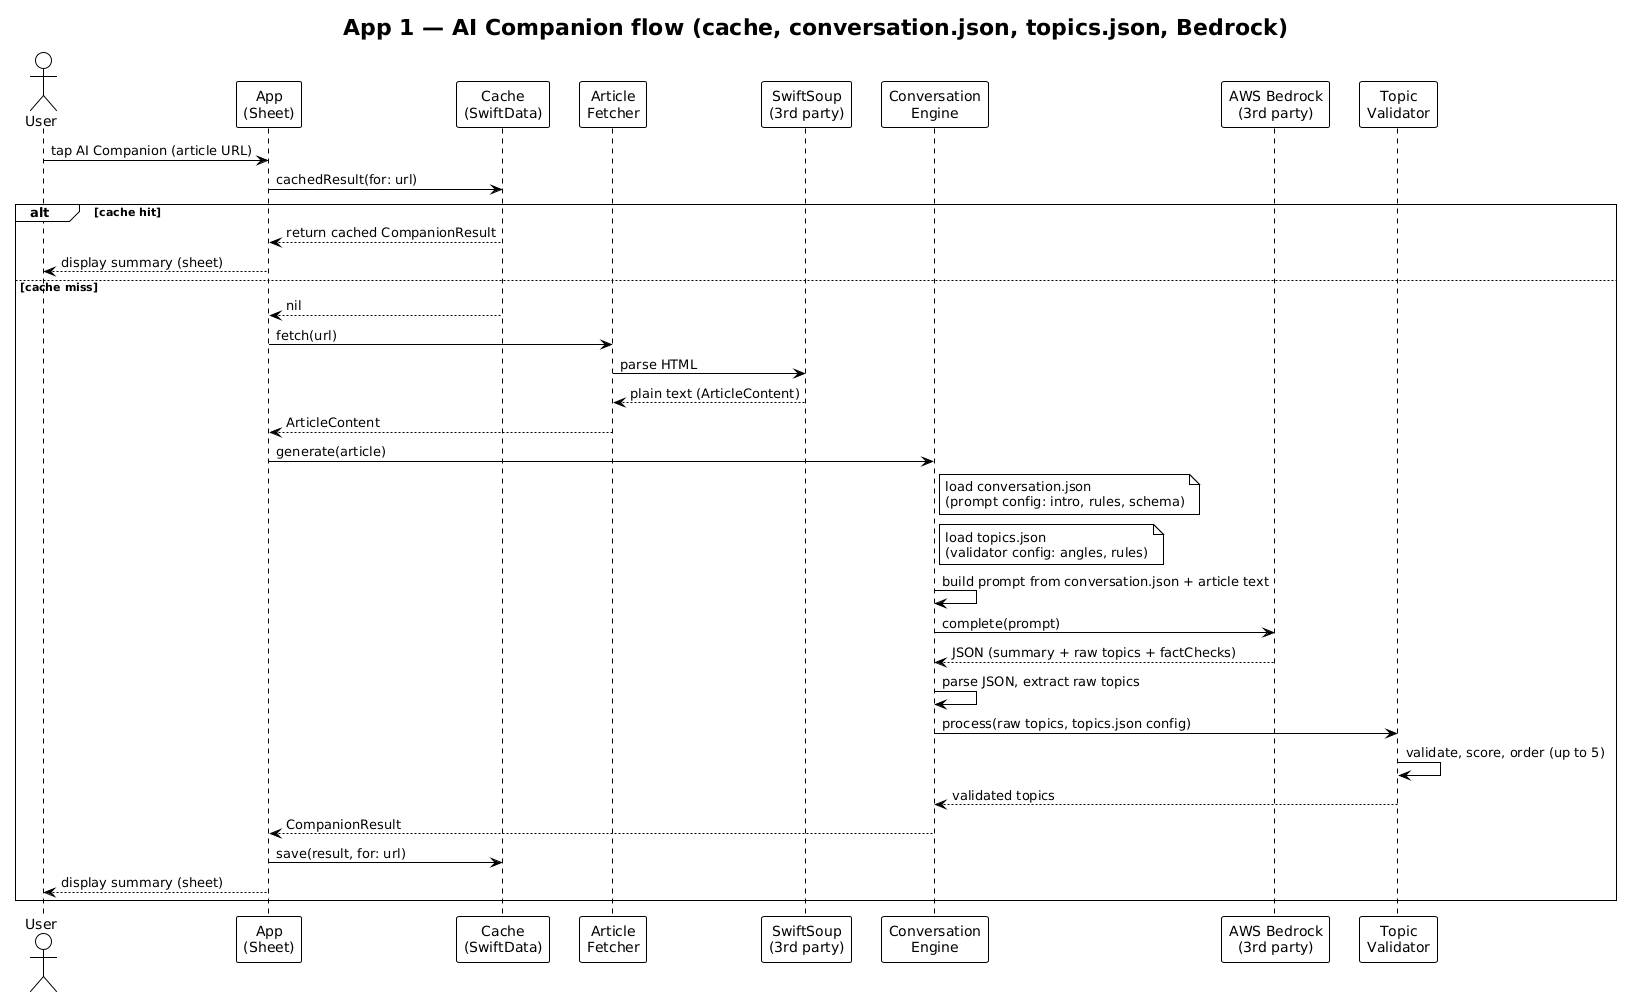

The diagram above was rendered by PlantUML. Its source (embedded in the PNG):
@startuml
' App 1 sequence diagram — edit this file and re-render to regenerate sequence-diagram.png
' Render: PlantUML (CLI: plantuml sequence-diagram.puml) or use IDE/online PlantUML viewer
'

!theme plain
title App 1 — AI Companion flow (cache, conversation.json, topics.json, Bedrock)

actor User
participant "App\n(Sheet)" as App
participant "Cache\n(SwiftData)" as Cache
participant "Article\nFetcher" as Fetcher
participant "SwiftSoup\n(3rd party)" as SwiftSoup
participant "Conversation\nEngine" as Engine
participant "AWS Bedrock\n(3rd party)" as Bedrock
participant "Topic\nValidator" as Validator

User -> App: tap AI Companion (article URL)
App -> Cache: cachedResult(for: url)

alt cache hit
  Cache --> App: return cached CompanionResult
  App --> User: display summary (sheet)
else cache miss
  Cache --> App: nil

  App -> Fetcher: fetch(url)
  Fetcher -> SwiftSoup: parse HTML
  SwiftSoup --> Fetcher: plain text (ArticleContent)
  Fetcher --> App: ArticleContent

  App -> Engine: generate(article)
  note right of Engine
    load conversation.json
    (prompt config: intro, rules, schema)
  end note
  note right of Engine
    load topics.json
    (validator config: angles, rules)
  end note
  Engine -> Engine: build prompt from conversation.json + article text
  Engine -> Bedrock: complete(prompt)
  Bedrock --> Engine: JSON (summary + raw topics + factChecks)

  Engine -> Engine: parse JSON, extract raw topics
  Engine -> Validator: process(raw topics, topics.json config)
  Validator -> Validator: validate, score, order (up to 5)
  Validator --> Engine: validated topics
  Engine --> App: CompanionResult

  App -> Cache: save(result, for: url)
  App --> User: display summary (sheet)
end
@enduml